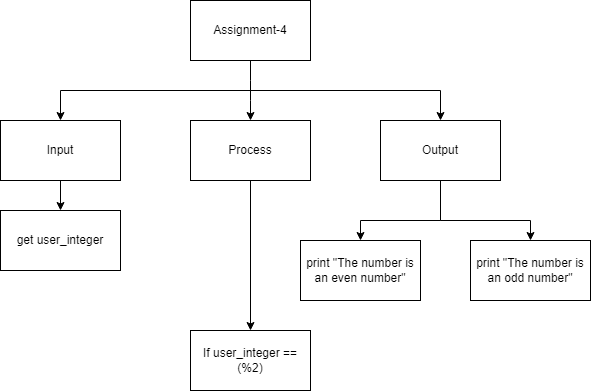

The diagram above was exported from draw.io. Its source (the exported page's mxGraphModel, read from the mxfile embedded in the PNG):
<mxGraphModel dx="1074" dy="755" grid="1" gridSize="10" guides="1" tooltips="1" connect="1" arrows="1" fold="1" page="1" pageScale="1" pageWidth="827" pageHeight="1169" math="0" shadow="0">
  <root>
    <mxCell id="0" />
    <mxCell id="1" parent="0" />
    <mxCell id="6" style="edgeStyle=none;html=1;exitX=0.5;exitY=1;exitDx=0;exitDy=0;" parent="1" source="2" target="4" edge="1">
      <mxGeometry relative="1" as="geometry">
        <Array as="points">
          <mxPoint x="400" y="160" />
        </Array>
      </mxGeometry>
    </mxCell>
    <mxCell id="7" style="edgeStyle=none;html=1;entryX=0.5;entryY=0;entryDx=0;entryDy=0;rounded=0;" parent="1" target="5" edge="1">
      <mxGeometry relative="1" as="geometry">
        <mxPoint x="400" y="160" as="sourcePoint" />
        <Array as="points">
          <mxPoint x="590" y="160" />
        </Array>
      </mxGeometry>
    </mxCell>
    <mxCell id="8" style="edgeStyle=none;rounded=0;html=1;entryX=0.5;entryY=0;entryDx=0;entryDy=0;" parent="1" target="3" edge="1">
      <mxGeometry relative="1" as="geometry">
        <mxPoint x="400" y="160" as="sourcePoint" />
        <Array as="points">
          <mxPoint x="210" y="160" />
        </Array>
      </mxGeometry>
    </mxCell>
    <mxCell id="2" value="Assignment-4" style="rounded=0;whiteSpace=wrap;html=1;" parent="1" vertex="1">
      <mxGeometry x="340" y="70" width="120" height="60" as="geometry" />
    </mxCell>
    <mxCell id="10" style="edgeStyle=none;rounded=0;html=1;" parent="1" source="3" target="9" edge="1">
      <mxGeometry relative="1" as="geometry" />
    </mxCell>
    <mxCell id="3" value="Input" style="rounded=0;whiteSpace=wrap;html=1;" parent="1" vertex="1">
      <mxGeometry x="150" y="190" width="120" height="60" as="geometry" />
    </mxCell>
    <mxCell id="14" style="edgeStyle=none;rounded=0;html=1;" parent="1" source="4" target="13" edge="1">
      <mxGeometry relative="1" as="geometry" />
    </mxCell>
    <mxCell id="4" value="Process" style="rounded=0;whiteSpace=wrap;html=1;" parent="1" vertex="1">
      <mxGeometry x="340" y="190" width="120" height="60" as="geometry" />
    </mxCell>
    <mxCell id="12" style="edgeStyle=none;rounded=0;html=1;entryX=0.5;entryY=0;entryDx=0;entryDy=0;exitX=0.5;exitY=1;exitDx=0;exitDy=0;" parent="1" source="5" target="11" edge="1">
      <mxGeometry relative="1" as="geometry">
        <Array as="points">
          <mxPoint x="590" y="290" />
          <mxPoint x="510" y="290" />
        </Array>
      </mxGeometry>
    </mxCell>
    <mxCell id="19" style="edgeStyle=none;html=1;entryX=0.5;entryY=0;entryDx=0;entryDy=0;exitX=0.5;exitY=1;exitDx=0;exitDy=0;rounded=0;" edge="1" parent="1" source="5" target="18">
      <mxGeometry relative="1" as="geometry">
        <Array as="points">
          <mxPoint x="590" y="290" />
          <mxPoint x="680" y="290" />
        </Array>
      </mxGeometry>
    </mxCell>
    <mxCell id="5" value="Output" style="rounded=0;whiteSpace=wrap;html=1;" parent="1" vertex="1">
      <mxGeometry x="530" y="190" width="120" height="60" as="geometry" />
    </mxCell>
    <mxCell id="9" value="get user_integer" style="rounded=0;whiteSpace=wrap;html=1;" parent="1" vertex="1">
      <mxGeometry x="150" y="280" width="120" height="60" as="geometry" />
    </mxCell>
    <mxCell id="11" value="print &quot;The number is an even number&quot;" style="rounded=0;whiteSpace=wrap;html=1;" parent="1" vertex="1">
      <mxGeometry x="450" y="310" width="120" height="60" as="geometry" />
    </mxCell>
    <mxCell id="13" value="If user_integer == (%2)" style="rounded=0;whiteSpace=wrap;html=1;" parent="1" vertex="1">
      <mxGeometry x="340" y="400" width="120" height="60" as="geometry" />
    </mxCell>
    <mxCell id="18" value="print &quot;The number is an odd number&quot;" style="rounded=0;whiteSpace=wrap;html=1;" vertex="1" parent="1">
      <mxGeometry x="620" y="310" width="120" height="60" as="geometry" />
    </mxCell>
  </root>
</mxGraphModel>